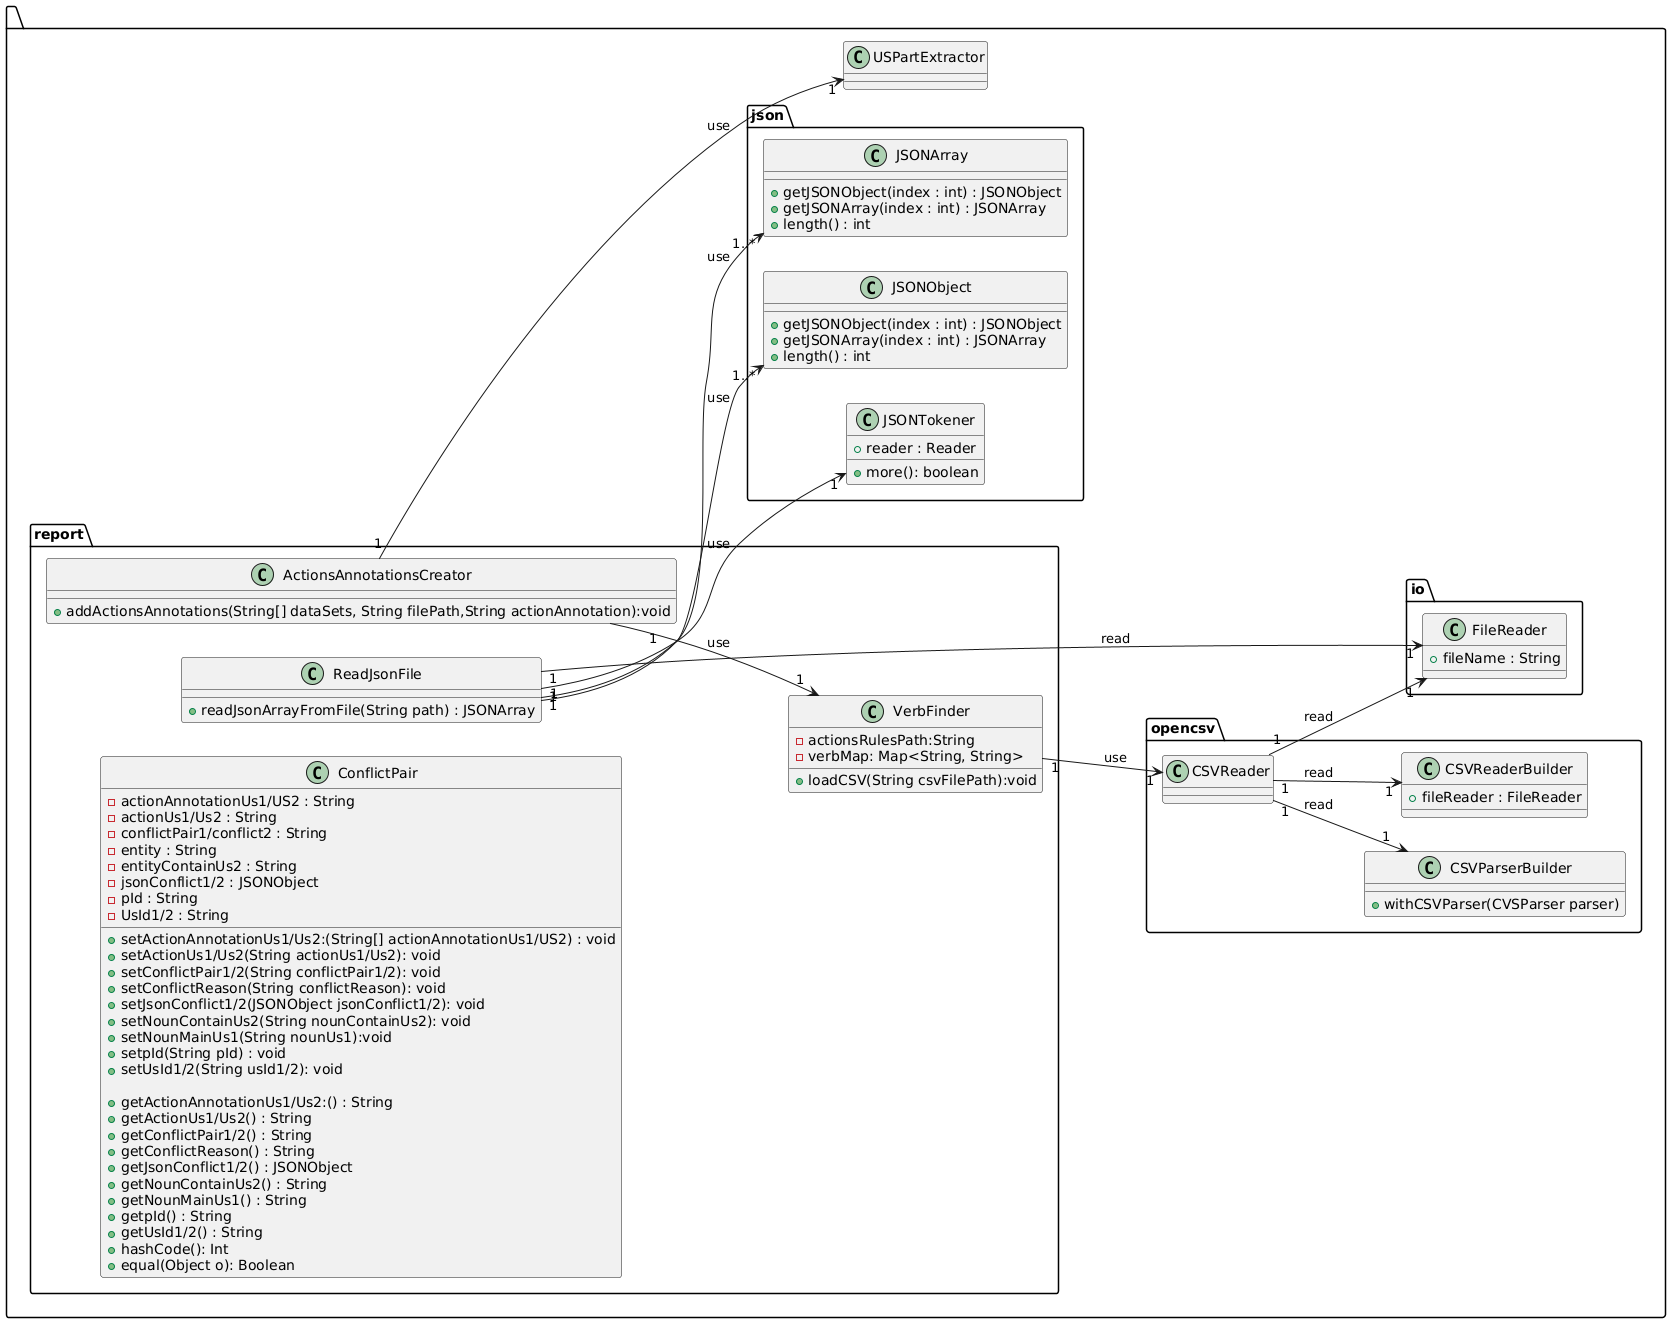

The diagram above was rendered by PlantUML. Its source (embedded in the PNG):
@startuml
package .{
left to right direction
package report {
class ConflictPair {
    -actionAnnotationUs1/US2 : String
    -actionUs1/Us2 : String
    -conflictPair1/conflict2 : String
    -entity : String
    -entityContainUs2 : String
    -jsonConflict1/2 : JSONObject
    -pId : String
    -UsId1/2 : String
    
    +setActionAnnotationUs1/Us2:(String[] actionAnnotationUs1/US2) : void
    +setActionUs1/Us2(String actionUs1/Us2): void
    +setConflictPair1/2(String conflictPair1/2): void
    +setConflictReason(String conflictReason): void
    +setJsonConflict1/2(JSONObject jsonConflict1/2): void
    +setNounContainUs2(String nounContainUs2): void
    +setNounMainUs1(String nounUs1):void
    +setpId(String pId) : void
    +setUsId1/2(String usId1/2): void
    
    +getActionAnnotationUs1/Us2:() : String
    +getActionUs1/Us2() : String
    +getConflictPair1/2() : String
    +getConflictReason() : String
    +getJsonConflict1/2() : JSONObject
    +getNounContainUs2() : String
    +getNounMainUs1() : String
    +getpId() : String
    +getUsId1/2() : String
    +hashCode(): Int
    +equal(Object o): Boolean
}

class ReadJsonFile{
  +readJsonArrayFromFile(String path) : JSONArray
}
class ActionsAnnotationsCreator{
 +addActionsAnnotations(String[] dataSets, String filePath,String actionAnnotation):void
}
class VerbFinder{
  -actionsRulesPath:String
  -verbMap: Map<String, String>
  +loadCSV(String csvFilePath):void
}

}
package io{
  class FileReader{
      +fileName : String
  }
}
package json {
    class JSONObject {
        +getJSONObject(index : int) : JSONObject
        +getJSONArray(index : int) : JSONArray
        +length() : int
    }
    class JSONArray {
        +getJSONObject(index : int) : JSONObject
        +getJSONArray(index : int) : JSONArray
        +length() : int
    }
    class JSONTokener{
        +reader : Reader 
        +more(): boolean
    }
}
package opencsv{
  class CSVParserBuilder{
     +withCSVParser(CVSParser parser)
  }
  class CSVReaderBuilder{
    +fileReader : FileReader
  }
  class CSVReader{}
}

CSVReader "1" --> "1" CSVReaderBuilder: read
CSVReader "1" --> "1" CSVParserBuilder: read
CSVReader "1" --> "1" FileReader :read
VerbFinder "1" --> "1"  CSVReader :use
ReadJsonFile "1" --> "1" FileReader : read
ReadJsonFile "1" --> "1" JSONTokener : use
ActionsAnnotationsCreator "1" --> "1"  VerbFinder : use
ActionsAnnotationsCreator "1" --> "1"  USPartExtractor : use
ReadJsonFile "1" --> "1..*" JSONObject: use
ReadJsonFile "1" --> "1..*" JSONArray: use
@enduml